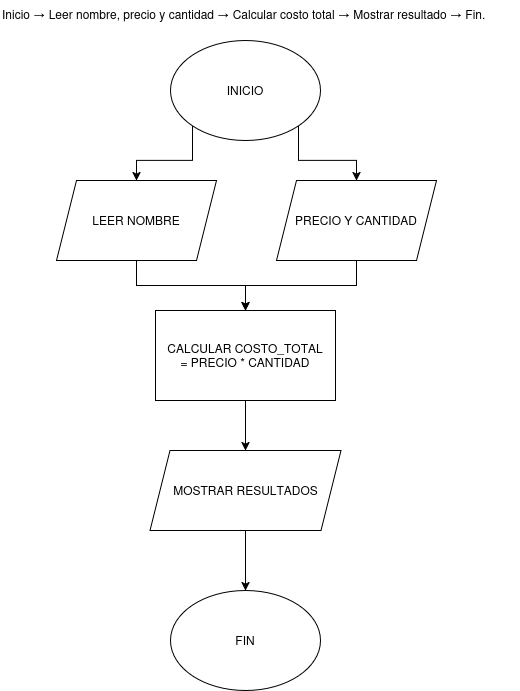

The diagram above was exported from draw.io. Its source (the exported page's mxGraphModel, read from the mxfile embedded in the PNG):
<mxGraphModel dx="541" dy="795" grid="1" gridSize="10" guides="1" tooltips="1" connect="1" arrows="1" fold="1" page="1" pageScale="1" pageWidth="827" pageHeight="1169" math="0" shadow="0">
  <root>
    <mxCell id="0" />
    <mxCell id="1" parent="0" />
    <mxCell id="Y8AwgOlNTgUURLAzO2Fb-20" edge="1" parent="1" source="Y8AwgOlNTgUURLAzO2Fb-3" style="edgeStyle=orthogonalEdgeStyle;rounded=0;orthogonalLoop=1;jettySize=auto;html=1;exitX=0;exitY=1;exitDx=0;exitDy=0;entryX=0.5;entryY=0;entryDx=0;entryDy=0;" target="Y8AwgOlNTgUURLAzO2Fb-6">
      <mxGeometry relative="1" as="geometry" />
    </mxCell>
    <mxCell id="Y8AwgOlNTgUURLAzO2Fb-21" edge="1" parent="1" source="Y8AwgOlNTgUURLAzO2Fb-3" style="edgeStyle=orthogonalEdgeStyle;rounded=0;orthogonalLoop=1;jettySize=auto;html=1;exitX=1;exitY=1;exitDx=0;exitDy=0;entryX=0.5;entryY=0;entryDx=0;entryDy=0;" target="Y8AwgOlNTgUURLAzO2Fb-7">
      <mxGeometry relative="1" as="geometry" />
    </mxCell>
    <mxCell id="Y8AwgOlNTgUURLAzO2Fb-3" parent="1" style="ellipse;whiteSpace=wrap;html=1;" value="INICIO" vertex="1">
      <mxGeometry height="100" width="150" x="324" y="50" as="geometry" />
    </mxCell>
    <mxCell id="Y8AwgOlNTgUURLAzO2Fb-4" parent="1" style="ellipse;whiteSpace=wrap;html=1;" value="FIN" vertex="1">
      <mxGeometry height="100" width="150" x="324" y="600" as="geometry" />
    </mxCell>
    <mxCell id="Y8AwgOlNTgUURLAzO2Fb-5" parent="1" style="text;whiteSpace=wrap;" value="Inicio → Leer nombre, precio y cantidad → Calcular costo total → Mostrar resultado → Fin." vertex="1">
      <mxGeometry height="40" width="520" x="154" y="10" as="geometry" />
    </mxCell>
    <mxCell id="Y8AwgOlNTgUURLAzO2Fb-18" edge="1" parent="1" source="Y8AwgOlNTgUURLAzO2Fb-6" style="edgeStyle=orthogonalEdgeStyle;rounded=0;orthogonalLoop=1;jettySize=auto;html=1;exitX=0.5;exitY=1;exitDx=0;exitDy=0;entryX=0.5;entryY=0;entryDx=0;entryDy=0;" target="Y8AwgOlNTgUURLAzO2Fb-9">
      <mxGeometry relative="1" as="geometry" />
    </mxCell>
    <mxCell id="Y8AwgOlNTgUURLAzO2Fb-6" parent="1" style="shape=parallelogram;perimeter=parallelogramPerimeter;whiteSpace=wrap;html=1;fixedSize=1;" value="LEER NOMBRE" vertex="1">
      <mxGeometry height="80" width="160" x="210" y="190" as="geometry" />
    </mxCell>
    <mxCell id="Y8AwgOlNTgUURLAzO2Fb-17" edge="1" parent="1" source="Y8AwgOlNTgUURLAzO2Fb-7" style="edgeStyle=orthogonalEdgeStyle;rounded=0;orthogonalLoop=1;jettySize=auto;html=1;exitX=0.5;exitY=1;exitDx=0;exitDy=0;entryX=0.5;entryY=0;entryDx=0;entryDy=0;" target="Y8AwgOlNTgUURLAzO2Fb-9">
      <mxGeometry relative="1" as="geometry" />
    </mxCell>
    <mxCell id="Y8AwgOlNTgUURLAzO2Fb-7" parent="1" style="shape=parallelogram;perimeter=parallelogramPerimeter;whiteSpace=wrap;html=1;fixedSize=1;" value="PRECIO Y CANTIDAD" vertex="1">
      <mxGeometry height="80" width="160" x="430" y="190" as="geometry" />
    </mxCell>
    <mxCell id="Y8AwgOlNTgUURLAzO2Fb-16" edge="1" parent="1" source="Y8AwgOlNTgUURLAzO2Fb-9" style="edgeStyle=orthogonalEdgeStyle;rounded=0;orthogonalLoop=1;jettySize=auto;html=1;exitX=0.5;exitY=1;exitDx=0;exitDy=0;" target="Y8AwgOlNTgUURLAzO2Fb-11">
      <mxGeometry relative="1" as="geometry" />
    </mxCell>
    <mxCell id="Y8AwgOlNTgUURLAzO2Fb-9" parent="1" style="rounded=0;whiteSpace=wrap;html=1;" value="CALCULAR COSTO_TOTAL&lt;br&gt;= PRECIO * CANTIDAD" vertex="1">
      <mxGeometry height="90" width="180" x="309" y="320" as="geometry" />
    </mxCell>
    <mxCell id="Y8AwgOlNTgUURLAzO2Fb-19" edge="1" parent="1" source="Y8AwgOlNTgUURLAzO2Fb-11" style="edgeStyle=orthogonalEdgeStyle;rounded=0;orthogonalLoop=1;jettySize=auto;html=1;exitX=0.5;exitY=1;exitDx=0;exitDy=0;entryX=0.5;entryY=0;entryDx=0;entryDy=0;" target="Y8AwgOlNTgUURLAzO2Fb-4">
      <mxGeometry relative="1" as="geometry" />
    </mxCell>
    <mxCell id="Y8AwgOlNTgUURLAzO2Fb-11" parent="1" style="shape=parallelogram;perimeter=parallelogramPerimeter;whiteSpace=wrap;html=1;fixedSize=1;" value="MOSTRAR RESULTADOS" vertex="1">
      <mxGeometry height="80" width="191" x="303.5" y="460" as="geometry" />
    </mxCell>
  </root>
</mxGraphModel>